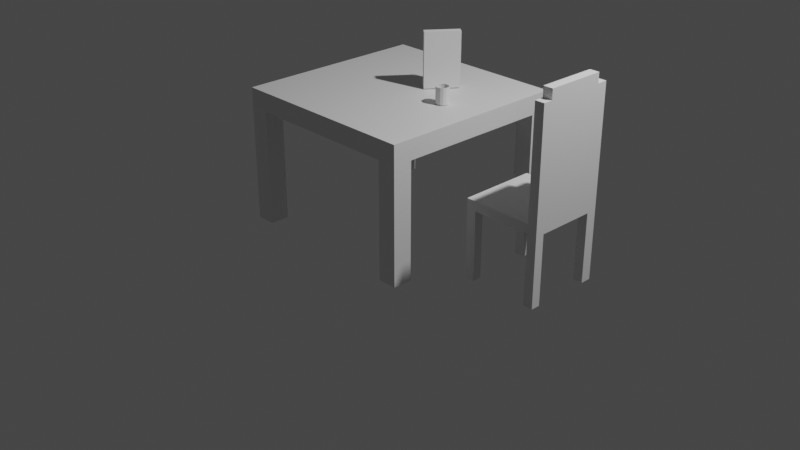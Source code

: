 # Source: DesayunoV2-Ceral-SillaListos.blend  (saved by Blender 3.6.11; exported with 4.5.12 LTS)
import bpy
from mathutils import Matrix  # noqa: F401  (used for matrix-valued properties, if any)

bpy.ops.wm.read_factory_settings(use_empty=True)
scene = bpy.context.scene
scene.name = 'Scene'

# ---- collections
col_desayuno = bpy.data.collections.new('Desayuno'); scene.collection.children.link(col_desayuno)

# ---- materials (node trees are filled in below, after node groups)
mat_material = bpy.data.materials.new('Material')
mat_material.alpha_threshold = 0.0
mat_material.use_transparent_shadow = False
mat_material.roughness = 0.5
mat_material.line_color = (0.0, 0.0, 0.0, 1.0)

# ---- material node trees
mat_material.use_nodes = True; mat_material.node_tree.nodes.clear()
_N = mat_material.node_tree.nodes; _L = mat_material.node_tree.links
n0 = _N.new('ShaderNodeOutputMaterial'); n0.name = 'Material Output'; n0.location = (300, 300)
n1 = _N.new('ShaderNodeBsdfPrincipled'); n1.name = 'Principled BSDF'; n1.location = (10, 300)
n1.distribution = 'GGX'
n1.subsurface_method = 'RANDOM_WALK_SKIN'
n1.inputs[3].default_value = 1.45
n1.inputs[27].default_value = (0.0, 0.0, 0.0, 1.0)
n1.inputs[28].default_value = 1.0
_L.new(n1.outputs[0], n0.inputs[0])
n0.is_active_output = True

# ---- world
world_world = bpy.data.worlds.new('World'); scene.world = world_world
world_world.use_nodes = True; world_world.node_tree.nodes.clear()
_N = world_world.node_tree.nodes; _L = world_world.node_tree.links
n0 = _N.new('ShaderNodeOutputWorld'); n0.name = 'World Output'; n0.location = (300, 300)
n1 = _N.new('ShaderNodeBackground'); n1.name = 'Background'; n1.location = (10, 300)
n1.inputs[0].default_value = (0.05088, 0.05088, 0.05088, 1.0)
_L.new(n1.outputs[0], n0.inputs[0])
n0.is_active_output = True
world_world.color = (0.05088, 0.05088, 0.05088)
world_world.use_sun_shadow = False
world_world.sun_shadow_jitter_overblur = 0.0

# ---- cameras
cam_camera = bpy.data.cameras.new('Camera')
cam_camera.clip_end = 100.0
cam_camera.ortho_scale = 7.314

# ---- lights
light_light = bpy.data.lights.new('Light', 'POINT')
light_light.transmission_factor = 0.0
light_light.energy = 1000.0
light_light.shadow_soft_size = 0.1
light_light.shadow_maximum_resolution = 0.006
light_light.use_absolute_resolution = True

# ---- meshes
me_cube = bpy.data.meshes.new('Cube')
me_cube.from_pydata([(1.0, 1.0, 13.86), (1.0, 1.0, 11.86), (1.0, -1.0, 13.86), (1.0, -1.0, 11.86), (-1.0, 1.0, 13.86), (-1.0, 1.0, 11.86), (-1.0, -1.0, 13.86), (-1.0, -1.0, 11.86), (-0.8, 1.0, 11.86), (-0.8, -1.0, 13.86), (-0.8, -1.0, 11.86), (-0.8, 1.0, 13.86), (0.8029, -1.0, 11.86), (0.8029, 1.0, 13.86), (0.8029, 1.0, 11.86), (0.8029, -1.0, 13.86), (-1.0, 0.7992, 11.86), (1.0, 0.7992, 13.86), (-1.0, 0.7992, 13.86), (1.0, 0.7992, 11.86), (-0.8, 0.7992, 11.86), (-0.8, 0.7992, 13.86), (0.8029, 0.7992, 13.86), (0.8029, 0.7992, 11.86), (-1.0, -0.7997, 11.86), (1.0, -0.7997, 13.86), (-0.8, -0.7997, 11.86), (-0.8, -0.7997, 13.86), (0.8029, -0.7997, 13.86), (0.8029, -0.7997, 11.86), (-1.0, -0.7997, 13.86), (1.0, -0.7997, 11.86), (-1.0, -0.7997, 0.02656), (-1.0, -1.0, 0.02656), (-0.8, 1.0, 0.02656), (-1.0, 1.0, 0.02656), (0.8029, -1.0, 0.02656), (1.0, -1.0, 0.02656), (1.0, 0.7992, 0.02656), (1.0, 1.0, 0.02656), (-0.8, -1.0, 0.02656), (-0.8, -0.7997, 0.02656), (0.8029, 1.0, 0.02656), (0.8029, -0.7997, 0.02656), (-1.0, 0.7992, 0.02656), (-0.8, 0.7992, 0.02656), (0.8029, 0.7992, 0.02656), (1.0, -0.7997, 0.02656)], [], [(27, 30, 6, 9), (10, 9, 6, 7), (16, 18, 4, 5), (29, 31, 47, 43), (31, 25, 2, 3), (14, 13, 0, 1), (5, 4, 11, 8), (16, 5, 35, 44), (12, 15, 9, 10), (28, 27, 9, 15), (25, 28, 15, 2), (3, 2, 15, 12), (8, 11, 13, 14), (26, 29, 12, 10), (8, 14, 23, 20), (0, 13, 22, 17), (13, 11, 21, 22), (23, 14, 42, 46), (1, 0, 17, 19), (12, 29, 43, 36), (24, 30, 18, 16), (11, 4, 18, 21), (7, 6, 30, 24), (20, 23, 29, 26), (17, 22, 28, 25), (22, 21, 27, 28), (16, 20, 26, 24), (19, 17, 25, 31), (23, 19, 31, 29), (21, 18, 30, 27), (43, 47, 37, 36), (32, 41, 40, 33), (35, 34, 45, 44), (42, 39, 38, 46), (31, 3, 37, 47), (10, 7, 33, 40), (14, 1, 39, 42), (7, 24, 32, 33), (3, 12, 36, 37), (5, 8, 34, 35), (20, 16, 44, 45), (26, 10, 40, 41), (8, 20, 45, 34), (1, 19, 38, 39), (19, 23, 46, 38), (24, 26, 41, 32)])
_uv = me_cube.uv_layers.new(name='UVMap')
_uv.uv.foreach_set('vector', [0.85, 0.725, 0.875, 0.725, 0.875, 0.75, 0.85, 0.75, 0.375, 0.975, 0.625, 0.975, 0.625, 1.0, 0.375, 1.0, 0.375, 0.2249, 0.625, 0.2249, 0.625, 0.25, 0.375, 0.25, 0.3504, 0.725, 0.375, 0.725, 0.375, 0.725, 0.3504, 0.725, 0.375, 0.725, 0.625, 0.725, 0.625, 0.75, 0.375, 0.75, 0.375, 0.4754, 0.625, 0.4754, 0.625, 0.5, 0.375, 0.5, 0.375, 0.25, 0.625, 0.25, 0.625, 0.275, 0.375, 0.275, 0.375, 0.2249, 0.375, 0.25, 0.375, 0.25, 0.375, 0.2249, 0.375, 0.7746, 0.625, 0.7746, 0.625, 0.975, 0.375, 0.975, 0.6496, 0.725, 0.85, 0.725, 0.85, 0.75, 0.6496, 0.75, 0.625, 0.725, 0.6496, 0.725, 0.6496, 0.75, 0.625, 0.75, 0.375, 0.75, 0.625, 0.75, 0.625, 0.7746, 0.375, 0.7746, 0.375, 0.275, 0.625, 0.275, 0.625, 0.4754, 0.375, 0.4754, 0.15, 0.725, 0.3504, 0.725, 0.3504, 0.75, 0.15, 0.75, 0.15, 0.5, 0.3504, 0.5, 0.3504, 0.5251, 0.15, 0.5251, 0.625, 0.5, 0.6496, 0.5, 0.6496, 0.5251, 0.625, 0.5251, 0.6496, 0.5, 0.85, 0.5, 0.85, 0.5251, 0.6496, 0.5251, 0.3504, 0.5251, 0.3504, 0.5, 0.3504, 0.5, 0.3504, 0.5251, 0.375, 0.5, 0.625, 0.5, 0.625, 0.5251, 0.375, 0.5251, 0.3504, 0.75, 0.3504, 0.725, 0.3504, 0.725, 0.3504, 0.75, 0.375, 0.02504, 0.625, 0.02504, 0.625, 0.2249, 0.375, 0.2249, 0.85, 0.5, 0.875, 0.5, 0.875, 0.5251, 0.85, 0.5251, 0.375, 0.0, 0.625, 0.0, 0.625, 0.02504, 0.375, 0.02504, 0.15, 0.5251, 0.3504, 0.5251, 0.3504, 0.725, 0.15, 0.725, 0.625, 0.5251, 0.6496, 0.5251, 0.6496, 0.725, 0.625, 0.725, 0.6496, 0.5251, 0.85, 0.5251, 0.85, 0.725, 0.6496, 0.725, 0.125, 0.5251, 0.15, 0.5251, 0.15, 0.725, 0.125, 0.725, 0.375, 0.5251, 0.625, 0.5251, 0.625, 0.725, 0.375, 0.725, 0.3504, 0.5251, 0.375, 0.5251, 0.375, 0.725, 0.3504, 0.725, 0.85, 0.5251, 0.875, 0.5251, 0.875, 0.725, 0.85, 0.725, 0.3504, 0.725, 0.375, 0.725, 0.375, 0.75, 0.3504, 0.75, 0.125, 0.725, 0.15, 0.725, 0.15, 0.75, 0.125, 0.75, 0.125, 0.5, 0.15, 0.5, 0.15, 0.5251, 0.125, 0.5251, 0.3504, 0.5, 0.375, 0.5, 0.375, 0.5251, 0.3504, 0.5251, 0.375, 0.725, 0.375, 0.75, 0.375, 0.75, 0.375, 0.725, 0.375, 0.975, 0.375, 1.0, 0.375, 1.0, 0.375, 0.975, 0.375, 0.4754, 0.375, 0.5, 0.375, 0.5, 0.375, 0.4754, 0.375, 0.0, 0.375, 0.02504, 0.375, 0.02504, 0.375, 0.0, 0.375, 0.75, 0.375, 0.7746, 0.375, 0.7746, 0.375, 0.75, 0.375, 0.25, 0.375, 0.275, 0.375, 0.275, 0.375, 0.25, 0.15, 0.5251, 0.125, 0.5251, 0.125, 0.5251, 0.15, 0.5251, 0.15, 0.725, 0.15, 0.75, 0.15, 0.75, 0.15, 0.725, 0.15, 0.5, 0.15, 0.5251, 0.15, 0.5251, 0.15, 0.5, 0.375, 0.5, 0.375, 0.5251, 0.375, 0.5251, 0.375, 0.5, 0.375, 0.5251, 0.3504, 0.5251, 0.3504, 0.5251, 0.375, 0.5251, 0.125, 0.725, 0.15, 0.725, 0.15, 0.725, 0.125, 0.725])
me_cube.materials.append(mat_material)
me_cube.use_mirror_vertex_groups = False
me_cube.update()
me_cube_002 = bpy.data.meshes.new('Cube.002')
me_cube_002.from_pydata([(0.3915, 0.434, 13.94), (0.3915, 0.434, 19.51), (0.3334, 0.4779, 13.94), (0.3334, 0.4779, 19.51), (0.1793, 0.1534, 13.94), (0.1793, 0.1534, 19.51), (0.3915, 0.434, 13.94), (0.3915, 0.434, 19.51), (0.3334, 0.4779, 13.94), (0.3334, 0.4779, 19.51), (0.1793, 0.1534, 13.94), (0.1793, 0.1534, 19.51), (0.1212, 0.1973, 13.94), (0.1212, 0.1973, 19.51)], [], [(0, 1, 3, 2), (4, 5, 1, 0), (8, 9, 13, 12), (12, 13, 11, 10), (8, 12, 10, 6), (13, 9, 7, 11)])
_uv = me_cube_002.uv_layers.new(name='UVMap')
_uv.uv.foreach_set('vector', [0.375, 0.0, 0.625, 0.0, 0.625, 0.25, 0.375, 0.25, 0.375, 0.75, 0.625, 0.75, 0.625, 1.0, 0.375, 1.0, 0.375, 0.25, 0.625, 0.25, 0.625, 0.5, 0.375, 0.5, 0.375, 0.5, 0.625, 0.5, 0.625, 0.75, 0.375, 0.75, 0.125, 0.5, 0.375, 0.5, 0.375, 0.75, 0.125, 0.75, 0.625, 0.5, 0.875, 0.5, 0.875, 0.75, 0.625, 0.75])
me_cube_002.materials.append(mat_material)
me_cube_002.use_mirror_vertex_groups = False
me_cube_002.update()
me_cube_003 = bpy.data.meshes.new('Cube.003')
me_cube_003.from_pydata([(1.299, -0.3952, 7.03), (1.299, -0.3952, 8.007), (1.299, 0.4023, 7.03), (1.299, 0.4023, 8.007), (2.099, -0.3952, 7.03), (2.099, -0.3952, 8.007), (2.099, 0.4023, 7.03), (2.099, 0.4023, 8.007), (2.001, 0.4023, 7.03), (2.001, 0.4023, 8.007), (2.001, -0.3952, 7.03), (2.001, -0.3952, 8.007), (1.4, 0.4023, 7.03), (1.4, -0.3952, 8.007), (1.4, 0.4023, 8.007), (1.4, -0.3952, 7.03), (1.299, 0.2954, 7.03), (1.299, 0.2954, 8.007), (2.099, 0.2954, 7.03), (2.099, 0.2954, 8.007), (2.001, 0.2954, 8.007), (2.001, 0.2954, 7.03), (1.4, 0.2954, 7.03), (1.4, 0.2954, 8.007), (1.299, -0.3009, 7.03), (2.099, -0.3009, 8.007), (2.001, -0.3009, 8.007), (2.001, -0.3009, 7.03), (1.4, -0.3009, 7.03), (1.4, -0.3009, 8.007), (1.299, -0.3009, 8.007), (2.099, -0.3009, 7.03), (1.299, -0.3009, 0.02967), (1.299, -0.3952, 0.02967), (1.4, 0.4023, 0.02967), (1.299, 0.4023, 0.02967), (2.099, 0.2954, 0.02967), (2.099, 0.4023, 0.02967), (2.001, -0.3952, 0.02967), (2.099, -0.3952, 0.02967), (2.001, 0.4023, 0.02967), (2.001, -0.3009, 0.02967), (1.4, -0.3952, 0.02967), (1.4, -0.3009, 0.02967), (1.299, 0.2954, 0.02967), (2.001, 0.2954, 0.02967), (1.4, 0.2954, 0.02967), (2.099, -0.3009, 0.02967), (2.001, 0.4023, 19.01), (2.099, 0.4023, 19.01), (2.099, -0.3009, 19.01), (2.099, -0.3952, 19.01), (2.001, -0.3952, 19.01), (2.001, -0.3009, 19.01), (2.099, 0.2954, 19.01), (2.001, 0.2954, 19.01), (2.001, 0.2954, 20.01), (2.099, 0.2954, 20.01), (2.099, -0.3009, 20.01), (2.001, -0.3009, 20.01)], [], [(16, 17, 3, 2), (8, 9, 7, 6), (31, 25, 5, 4), (15, 13, 1, 0), (28, 15, 42, 43), (29, 30, 1, 13), (11, 5, 51, 52), (28, 27, 10, 15), (4, 5, 11, 10), (12, 14, 9, 8), (2, 3, 14, 12), (4, 10, 38, 39), (26, 29, 13, 11), (10, 11, 13, 15), (9, 14, 23, 20), (10, 27, 41, 38), (12, 8, 21, 22), (5, 25, 50, 51), (14, 3, 17, 23), (24, 28, 43, 32), (6, 7, 19, 18), (24, 30, 17, 16), (0, 1, 30, 24), (20, 23, 29, 26), (16, 22, 28, 24), (22, 21, 27, 28), (9, 20, 55, 48), (23, 17, 30, 29), (21, 18, 31, 27), (18, 19, 25, 31), (41, 47, 39, 38), (32, 43, 42, 33), (35, 34, 46, 44), (40, 37, 36, 45), (21, 8, 40, 45), (2, 12, 34, 35), (18, 21, 45, 36), (12, 22, 46, 34), (8, 6, 37, 40), (16, 2, 35, 44), (27, 31, 47, 41), (31, 4, 39, 47), (6, 18, 36, 37), (0, 24, 32, 33), (22, 16, 44, 46), (15, 0, 33, 42), (50, 53, 52, 51), (49, 48, 55, 54), (54, 55, 56, 57), (20, 26, 53, 55), (19, 7, 49, 54), (7, 9, 48, 49), (26, 11, 52, 53), (25, 19, 54, 50), (57, 56, 59, 58), (53, 50, 58, 59), (50, 54, 57, 58), (55, 53, 59, 56)])
_uv = me_cube_003.uv_layers.new(name='UVMap')
_uv.uv.foreach_set('vector', [0.375, 0.2165, 0.625, 0.2165, 0.625, 0.25, 0.375, 0.25, 0.375, 0.4693, 0.625, 0.4693, 0.625, 0.5, 0.375, 0.5, 0.375, 0.7204, 0.625, 0.7204, 0.625, 0.75, 0.375, 0.75, 0.375, 0.9685, 0.625, 0.9685, 0.625, 1.0, 0.375, 1.0, 0.1565, 0.7204, 0.1565, 0.75, 0.1565, 0.75, 0.1565, 0.7204, 0.8435, 0.7204, 0.875, 0.7204, 0.875, 0.75, 0.8435, 0.75, 0.625, 0.7807, 0.625, 0.75, 0.625, 0.75, 0.625, 0.7807, 0.1565, 0.7204, 0.3443, 0.7204, 0.3443, 0.75, 0.1565, 0.75, 0.375, 0.75, 0.625, 0.75, 0.625, 0.7807, 0.375, 0.7807, 0.375, 0.2815, 0.625, 0.2815, 0.625, 0.4693, 0.375, 0.4693, 0.375, 0.25, 0.625, 0.25, 0.625, 0.2815, 0.375, 0.2815, 0.375, 0.75, 0.375, 0.7807, 0.375, 0.7807, 0.375, 0.75, 0.6557, 0.7204, 0.8435, 0.7204, 0.8435, 0.75, 0.6557, 0.75, 0.375, 0.7807, 0.625, 0.7807, 0.625, 0.9685, 0.375, 0.9685, 0.6557, 0.5, 0.8435, 0.5, 0.8435, 0.5335, 0.6557, 0.5335, 0.3443, 0.75, 0.3443, 0.7204, 0.3443, 0.7204, 0.3443, 0.75, 0.1565, 0.5, 0.3443, 0.5, 0.3443, 0.5335, 0.1565, 0.5335, 0.625, 0.75, 0.625, 0.7204, 0.625, 0.7204, 0.625, 0.75, 0.8435, 0.5, 0.875, 0.5, 0.875, 0.5335, 0.8435, 0.5335, 0.125, 0.7204, 0.1565, 0.7204, 0.1565, 0.7204, 0.125, 0.7204, 0.375, 0.5, 0.625, 0.5, 0.625, 0.5335, 0.375, 0.5335, 0.375, 0.02957, 0.625, 0.02957, 0.625, 0.2165, 0.375, 0.2165, 0.375, 0.0, 0.625, 0.0, 0.625, 0.02957, 0.375, 0.02957, 0.6557, 0.5335, 0.8435, 0.5335, 0.8435, 0.7204, 0.6557, 0.7204, 0.125, 0.5335, 0.1565, 0.5335, 0.1565, 0.7204, 0.125, 0.7204, 0.1565, 0.5335, 0.3443, 0.5335, 0.3443, 0.7204, 0.1565, 0.7204, 0.6557, 0.5, 0.6557, 0.5335, 0.6557, 0.5335, 0.6557, 0.5, 0.8435, 0.5335, 0.875, 0.5335, 0.875, 0.7204, 0.8435, 0.7204, 0.3443, 0.5335, 0.375, 0.5335, 0.375, 0.7204, 0.3443, 0.7204, 0.375, 0.5335, 0.625, 0.5335, 0.625, 0.7204, 0.375, 0.7204, 0.3443, 0.7204, 0.375, 0.7204, 0.375, 0.75, 0.3443, 0.75, 0.125, 0.7204, 0.1565, 0.7204, 0.1565, 0.75, 0.125, 0.75, 0.125, 0.5, 0.1565, 0.5, 0.1565, 0.5335, 0.125, 0.5335, 0.3443, 0.5, 0.375, 0.5, 0.375, 0.5335, 0.3443, 0.5335, 0.3443, 0.5335, 0.3443, 0.5, 0.3443, 0.5, 0.3443, 0.5335, 0.375, 0.25, 0.375, 0.2815, 0.375, 0.2815, 0.375, 0.25, 0.375, 0.5335, 0.3443, 0.5335, 0.3443, 0.5335, 0.375, 0.5335, 0.1565, 0.5, 0.1565, 0.5335, 0.1565, 0.5335, 0.1565, 0.5, 0.375, 0.4693, 0.375, 0.5, 0.375, 0.5, 0.375, 0.4693, 0.375, 0.2165, 0.375, 0.25, 0.375, 0.25, 0.375, 0.2165, 0.3443, 0.7204, 0.375, 0.7204, 0.375, 0.7204, 0.3443, 0.7204, 0.375, 0.7204, 0.375, 0.75, 0.375, 0.75, 0.375, 0.7204, 0.375, 0.5, 0.375, 0.5335, 0.375, 0.5335, 0.375, 0.5, 0.375, 0.0, 0.375, 0.02957, 0.375, 0.02957, 0.375, 0.0, 0.1565, 0.5335, 0.125, 0.5335, 0.125, 0.5335, 0.1565, 0.5335, 0.375, 0.9685, 0.375, 1.0, 0.375, 1.0, 0.375, 0.9685, 0.625, 0.7204, 0.6557, 0.7204, 0.6557, 0.75, 0.625, 0.75, 0.625, 0.5, 0.6557, 0.5, 0.6557, 0.5335, 0.625, 0.5335, 0.625, 0.5335, 0.6557, 0.5335, 0.6557, 0.5335, 0.625, 0.5335, 0.6557, 0.5335, 0.6557, 0.7204, 0.6557, 0.7204, 0.6557, 0.5335, 0.625, 0.5335, 0.625, 0.5, 0.625, 0.5, 0.625, 0.5335, 0.625, 0.5, 0.625, 0.4693, 0.625, 0.4693, 0.625, 0.5, 0.6557, 0.7204, 0.6557, 0.75, 0.6557, 0.75, 0.6557, 0.7204, 0.625, 0.7204, 0.625, 0.5335, 0.625, 0.5335, 0.625, 0.7204, 0.625, 0.5335, 0.6557, 0.5335, 0.6557, 0.7204, 0.625, 0.7204, 0.6557, 0.7204, 0.625, 0.7204, 0.625, 0.7204, 0.6557, 0.7204, 0.625, 0.7204, 0.625, 0.5335, 0.625, 0.5335, 0.625, 0.7204, 0.6557, 0.5335, 0.6557, 0.7204, 0.6557, 0.7204, 0.6557, 0.5335])
me_cube_003.materials.append(mat_material)
me_cube_003.use_mirror_vertex_groups = False
me_cube_003.update()
me_cylinder = bpy.data.meshes.new('Cylinder')
me_cylinder.from_pydata([(-1.415, 0.06536, 1.415), (-1.415, 0.06536, 1.582), (-1.386, 0.05889, 1.415), (-1.386, 0.05889, 1.582), (-1.363, 0.04075, 1.415), (-1.363, 0.04075, 1.582), (-1.351, 0.01454, 1.415), (-1.351, 0.01454, 1.582), (-1.351, -0.01454, 1.415), (-1.351, -0.01454, 1.582), (-1.363, -0.04075, 1.415), (-1.363, -0.04075, 1.582), (-1.386, -0.05889, 1.415), (-1.386, -0.05889, 1.582), (-1.415, -0.06536, 1.415), (-1.415, -0.06536, 1.582), (-1.443, -0.05889, 1.415), (-1.443, -0.05889, 1.582), (-1.466, -0.04075, 1.415), (-1.466, -0.04075, 1.582), (-1.478, -0.01454, 1.415), (-1.478, -0.01454, 1.582), (-1.478, 0.01454, 1.415), (-1.478, 0.01454, 1.582), (-1.466, 0.04075, 1.415), (-1.466, 0.04075, 1.582), (-1.443, 0.05889, 1.415), (-1.443, 0.05889, 1.582), (-1.388, 0.05544, 1.582), (-1.415, 0.06154, 1.582), (-1.366, 0.03837, 1.582), (-1.355, 0.01369, 1.582), (-1.355, -0.01369, 1.582), (-1.366, -0.03837, 1.582), (-1.388, -0.05544, 1.582), (-1.415, -0.06154, 1.582), (-1.441, -0.05544, 1.582), (-1.463, -0.03837, 1.582), (-1.475, -0.01369, 1.582), (-1.475, 0.01369, 1.582), (-1.463, 0.03837, 1.582), (-1.441, 0.05544, 1.582), (-1.388, 0.05544, 1.423), (-1.415, 0.06154, 1.423), (-1.366, 0.03837, 1.423), (-1.355, 0.01369, 1.423), (-1.355, -0.01369, 1.423), (-1.366, -0.03837, 1.423), (-1.388, -0.05544, 1.423), (-1.415, -0.06154, 1.423), (-1.441, -0.05544, 1.423), (-1.463, -0.03837, 1.423), (-1.475, -0.01369, 1.423), (-1.475, 0.01369, 1.423), (-1.463, 0.03837, 1.423), (-1.441, 0.05544, 1.423)], [], [(0, 1, 3, 2), (2, 3, 5, 4), (4, 5, 7, 6), (6, 7, 9, 8), (8, 9, 11, 10), (10, 11, 13, 12), (12, 13, 15, 14), (14, 15, 17, 16), (16, 17, 19, 18), (18, 19, 21, 20), (20, 21, 23, 22), (22, 23, 25, 24), (13, 11, 33, 34), (24, 25, 27, 26), (26, 27, 1, 0), (0, 2, 4, 6, 8, 10, 12, 14, 16, 18, 20, 22, 24, 26), (41, 40, 54, 55), (23, 21, 38, 39), (9, 7, 31, 32), (19, 17, 36, 37), (1, 27, 41, 29), (5, 3, 28, 30), (15, 13, 34, 35), (25, 23, 39, 40), (11, 9, 32, 33), (21, 19, 37, 38), (7, 5, 30, 31), (17, 15, 35, 36), (3, 1, 29, 28), (27, 25, 40, 41), (42, 43, 55, 54, 53, 52, 51, 50, 49, 48, 47, 46, 45, 44), (34, 33, 47, 48), (29, 41, 55, 43), (35, 34, 48, 49), (36, 35, 49, 50), (28, 29, 43, 42), (37, 36, 50, 51), (30, 28, 42, 44), (38, 37, 51, 52), (31, 30, 44, 45), (39, 38, 52, 53), (32, 31, 45, 46), (40, 39, 53, 54), (33, 32, 46, 47)])
_uv = me_cylinder.uv_layers.new(name='UVMap')
_uv.uv.foreach_set('vector', [1.0, 0.5, 1.0, 1.0, 0.9286, 1.0, 0.9286, 0.5, 0.9286, 0.5, 0.9286, 1.0, 0.8571, 1.0, 0.8571, 0.5, 0.8571, 0.5, 0.8571, 1.0, 0.7857, 1.0, 0.7857, 0.5, 0.7857, 0.5, 0.7857, 1.0, 0.7143, 1.0, 0.7143, 0.5, 0.7143, 0.5, 0.7143, 1.0, 0.6429, 1.0, 0.6429, 0.5, 0.6429, 0.5, 0.6429, 1.0, 0.5714, 1.0, 0.5714, 0.5, 0.5714, 0.5, 0.5714, 1.0, 0.5, 1.0, 0.5, 0.5, 0.5, 0.5, 0.5, 1.0, 0.4286, 1.0, 0.4286, 0.5, 0.4286, 0.5, 0.4286, 1.0, 0.3571, 1.0, 0.3571, 0.5, 0.3571, 0.5, 0.3571, 1.0, 0.2857, 1.0, 0.2857, 0.5, 0.2857, 0.5, 0.2857, 1.0, 0.2143, 1.0, 0.2143, 0.5, 0.2143, 0.5, 0.2143, 1.0, 0.1429, 1.0, 0.1429, 0.5, 0.5714, 1.0, 0.6429, 1.0, 0.6429, 1.0, 0.5714, 1.0, 0.1429, 0.5, 0.1429, 1.0, 0.07143, 1.0, 0.07143, 0.5, 0.07143, 0.5, 0.07143, 1.0, -1.341e-07, 1.0, -1.341e-07, 0.5, 0.75, 0.49, 0.8541, 0.4662, 0.9376, 0.3996, 0.984, 0.3034, 0.984, 0.1966, 0.9376, 0.1004, 0.8541, 0.03377, 0.75, 0.01, 0.6459, 0.03377, 0.5624, 0.1004, 0.516, 0.1966, 0.516, 0.3034, 0.5624, 0.3996, 0.6459, 0.4662, 0.07143, 1.0, 0.1429, 1.0, 0.1429, 1.0, 0.07143, 1.0, 0.2143, 1.0, 0.2857, 1.0, 0.2857, 1.0, 0.2143, 1.0, 0.7143, 1.0, 0.7857, 1.0, 0.7857, 1.0, 0.7143, 1.0, 0.3571, 1.0, 0.4286, 1.0, 0.4286, 1.0, 0.3571, 1.0, -1.341e-07, 1.0, 0.07143, 1.0, 0.07143, 1.0, -1.341e-07, 1.0, 0.8571, 1.0, 0.9286, 1.0, 0.9286, 1.0, 0.8571, 1.0, 0.5, 1.0, 0.5714, 1.0, 0.5714, 1.0, 0.5, 1.0, 0.1429, 1.0, 0.2143, 1.0, 0.2143, 1.0, 0.1429, 1.0, 0.6429, 1.0, 0.7143, 1.0, 0.7143, 1.0, 0.6429, 1.0, 0.2857, 1.0, 0.3571, 1.0, 0.3571, 1.0, 0.2857, 1.0, 0.7857, 1.0, 0.8571, 1.0, 0.8571, 1.0, 0.7857, 1.0, 0.4286, 1.0, 0.5, 1.0, 0.5, 1.0, 0.4286, 1.0, 0.9286, 1.0, 1.0, 1.0, 1.0, 1.0, 0.9286, 1.0, 0.07143, 1.0, 0.1429, 1.0, 0.1429, 1.0, 0.07143, 1.0, 0.3541, 0.4662, 0.25, 0.49, 0.1459, 0.4662, 0.06236, 0.3996, 0.01602, 0.3034, 0.01602, 0.1966, 0.06236, 0.1004, 0.1459, 0.03377, 0.25, 0.01, 0.3541, 0.03377, 0.4376, 0.1004, 0.484, 0.1966, 0.484, 0.3034, 0.4376, 0.3996, 0.5714, 1.0, 0.6429, 1.0, 0.6429, 1.0, 0.5714, 1.0, -1.341e-07, 1.0, 0.07143, 1.0, 0.07143, 1.0, -1.341e-07, 1.0, 0.5, 1.0, 0.5714, 1.0, 0.5714, 1.0, 0.5, 1.0, 0.4286, 1.0, 0.5, 1.0, 0.5, 1.0, 0.4286, 1.0, 0.9286, 1.0, 1.0, 1.0, 1.0, 1.0, 0.9286, 1.0, 0.3571, 1.0, 0.4286, 1.0, 0.4286, 1.0, 0.3571, 1.0, 0.8571, 1.0, 0.9286, 1.0, 0.9286, 1.0, 0.8571, 1.0, 0.2857, 1.0, 0.3571, 1.0, 0.3571, 1.0, 0.2857, 1.0, 0.7857, 1.0, 0.8571, 1.0, 0.8571, 1.0, 0.7857, 1.0, 0.2143, 1.0, 0.2857, 1.0, 0.2857, 1.0, 0.2143, 1.0, 0.7143, 1.0, 0.7857, 1.0, 0.7857, 1.0, 0.7143, 1.0, 0.1429, 1.0, 0.2143, 1.0, 0.2143, 1.0, 0.1429, 1.0, 0.6429, 1.0, 0.7143, 1.0, 0.7143, 1.0, 0.6429, 1.0])
me_cylinder.update()

# ---- objects
ob_mesa = bpy.data.objects.new('Mesa', me_cube)
ob_light = bpy.data.objects.new('Light', light_light)
ob_camera = bpy.data.objects.new('Camera', cam_camera)
ob_cereal = bpy.data.objects.new('Cereal', me_cube_002)
ob_silla = bpy.data.objects.new('Silla', me_cube_003)
ob_cylinder = bpy.data.objects.new('Cylinder', me_cylinder)

# ---- transforms, parenting, visibility, modifiers, constraints
ob_mesa.location = (0.0, 0.0, 0.0)
ob_mesa.scale = (1.0, 1.0, 0.1)
ob_mesa.lock_rotations_4d = False
ob_mesa.empty_display_type = 'ARROWS'
ob_mesa.lineart.crease_threshold = 0.0
ob_light.location = (4.076, 1.005, 5.904)
ob_light.rotation_euler = (0.6503, 0.05522, 1.866)
ob_light.lock_rotations_4d = False
ob_light.empty_display_type = 'ARROWS'
ob_light.color = (0.0, 0.0, 0.0, 0.0)
ob_light.lineart.crease_threshold = 0.0
ob_camera.location = (7.359, -6.926, 4.958)
ob_camera.rotation_euler = (1.109, 0.0, 0.8149)
ob_camera.lock_rotations_4d = False
ob_camera.empty_display_type = 'ARROWS'
ob_camera.color = (0.0, 0.0, 0.0, 0.0)
ob_camera.display_type = 'WIRE'
ob_camera.lineart.crease_threshold = 0.0
ob_cereal.location = (0.0, 0.0, 0.0)
ob_cereal.scale = (1.0, 1.0, 0.1)
ob_cereal.lock_rotations_4d = False
ob_cereal.empty_display_type = 'ARROWS'
ob_cereal.lineart.crease_threshold = 0.0
ob_silla.location = (0.0, 0.0, 0.0)
ob_silla.scale = (1.0, 1.0, 0.1)
ob_silla.lock_rotations_4d = False
ob_silla.empty_display_type = 'ARROWS'
ob_silla.lineart.crease_threshold = 0.0
ob_cylinder.location = (1.992, 0.003528, -0.02181)

# ---- collection membership
col_desayuno.objects.link(ob_mesa)
col_desayuno.objects.link(ob_light)
col_desayuno.objects.link(ob_camera)
col_desayuno.objects.link(ob_cereal)
col_desayuno.objects.link(ob_silla)
col_desayuno.objects.link(ob_cylinder)

# ---- scene / render settings (as saved in the file)
scene.camera = ob_camera
scene.frame_start = 1; scene.frame_end = 250; scene.frame_set(1)
scene.render.engine = 'BLENDER_EEVEE_NEXT'
scene.cycles.sampling_pattern = 'TABULATED_SOBOL'
scene.view_settings.view_transform = 'Filmic'
bpy.context.view_layer.update()
